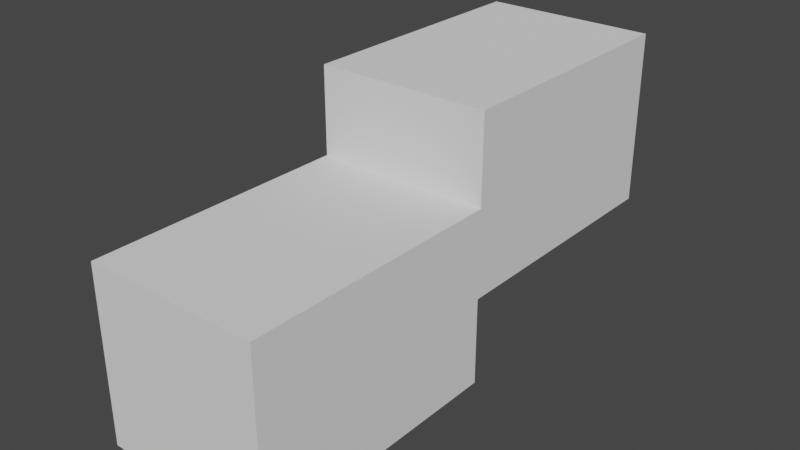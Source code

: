 # Source: stage2.blend  (saved by Blender 3.3.6; exported with 4.5.12 LTS)
import bpy
from mathutils import Matrix  # noqa: F401  (used for matrix-valued properties, if any)

bpy.ops.wm.read_factory_settings(use_empty=True)
scene = bpy.context.scene
scene.name = 'Scene'

# ---- collections
col_collection = bpy.data.collections.new('Collection'); scene.collection.children.link(col_collection)

# ---- world
world_world = bpy.data.worlds.new('World'); scene.world = world_world
world_world.use_nodes = True; world_world.node_tree.nodes.clear()
_N = world_world.node_tree.nodes; _L = world_world.node_tree.links
n0 = _N.new('ShaderNodeOutputWorld'); n0.name = 'World Output'; n0.location = (300, 300)
n1 = _N.new('ShaderNodeBackground'); n1.name = 'Background'; n1.location = (10, 300)
n1.inputs[0].default_value = (0.05088, 0.05088, 0.05088, 1.0)
_L.new(n1.outputs[0], n0.inputs[0])
n0.is_active_output = True
world_world.color = (0.05088, 0.05088, 0.05088)
world_world.use_sun_shadow = False
world_world.sun_shadow_jitter_overblur = 0.0

# ---- meshes
me_x = bpy.data.meshes.new('立方体')
me_x.from_pydata([(-0.5, -0.5, -0.5), (-0.5027, -0.5, 0.5), (-0.5, 0.5, -0.5), (-0.5, 0.5, 0.5), (0.5, -0.5, -0.5), (0.5, -0.5, 0.5), (0.5, 0.5, -0.5), (0.5, 0.5, 0.5), (-0.5, -1.5, -1.0), (-0.5, -1.5, 0.0), (-0.5, -0.5, -1.0), (-0.5014, -0.5, -2.98e-08), (0.5, -1.5, -1.0), (0.5, -1.5, 0.0), (0.5, -0.5, -1.0), (0.5, -0.5, 0.0), (-0.5, -1.5, -0.5), (0.5, -1.5, -0.5), (-0.5, 0.5, 0.0), (0.5, 0.5, 0.0)], [], [(11, 1, 3, 18), (18, 3, 7, 19), (19, 7, 5, 15), (2, 6, 4, 0), (7, 3, 1, 5), (16, 9, 11, 0), (4, 15, 13, 17), (17, 13, 9, 16), (10, 14, 12, 8), (15, 11, 9, 13), (5, 1, 11, 15), (0, 4, 14, 10), (12, 17, 16, 8), (14, 4, 17, 12), (8, 16, 0, 10), (6, 19, 15, 4), (2, 18, 19, 6), (0, 11, 18, 2)])
_uv = me_x.uv_layers.new(name='UVマップ')
_uv.uv.foreach_set('vector', [0.2497, 0.2497, 0.3746, 0.2497, 0.3746, 0.4995, 0.2497, 0.4995, 0.999, 0.375, 0.999, 0.4998, 0.7492, 0.4998, 0.7492, 0.375, 0.4995, 0.4995, 0.3746, 0.4995, 0.3746, 0.2497, 0.4995, 0.2497, 0.7492, 0.4998, 0.999, 0.4998, 0.999, 0.7496, 0.7492, 0.7496, 0.0, 0.7499, 0.0, 0.5002, 0.2497, 0.4995, 0.2497, 0.7499, 0.1249, 0.0, 0.2497, 0.0, 0.2497, 0.2497, 0.1249, 0.2497, 0.6244, 0.2497, 0.4995, 0.2497, 0.4995, 0.0, 0.6244, 0.0, 0.4995, 0.6247, 0.4995, 0.7496, 0.2497, 0.7496, 0.2497, 0.6247, 0.7492, 0.4998, 0.7492, 0.7496, 0.4995, 0.7496, 0.4995, 0.4998, 0.7492, 0.2501, 0.7492, 0.0, 0.999, 0.0003383, 0.999, 0.2501, 0.3746, 0.7496, 0.3746, 1.0, 0.2497, 0.9997, 0.2497, 0.7496, 0.6244, 0.4995, 0.6244, 0.2497, 0.7492, 0.2497, 0.7492, 0.4995, 0.4995, 0.4998, 0.4995, 0.6247, 0.2497, 0.6247, 0.2497, 0.4998, 0.7492, 0.2497, 0.6244, 0.2497, 0.6244, 0.0, 0.7492, 0.0, 0.0, 0.0, 0.1249, 0.0, 0.1249, 0.2497, 1.192e-07, 0.2497, 0.6244, 0.4995, 0.4995, 0.4995, 0.4995, 0.2497, 0.6244, 0.2497, 0.999, 0.2501, 0.999, 0.375, 0.7492, 0.375, 0.7492, 0.2501, 0.1249, 0.2497, 0.2497, 0.2497, 0.2497, 0.4995, 0.1249, 0.4995])
me_x.update()

# ---- objects
ob_0 = bpy.data.objects.new('0', me_x)

# ---- transforms, parenting, visibility, modifiers, constraints
ob_0.location = (0.0, 15.0, -5.0)
ob_0.scale = (10.0, 15.0, 10.0)

# ---- collection membership
col_collection.objects.link(ob_0)

# ---- scene / render settings (as saved in the file)
scene.frame_start = 1; scene.frame_end = 250; scene.frame_set(167)
scene.render.engine = 'BLENDER_EEVEE_NEXT'
scene.cycles.sampling_pattern = 'TABULATED_SOBOL'
scene.cycles.use_light_tree = False
scene.view_settings.view_transform = 'Filmic'
bpy.context.view_layer.update()

# ---- added for rendering (the .blend has no active camera and no usable light): camera, sun
cam_auto = bpy.data.cameras.new('AutoCamera')
cam_auto.lens = 50.0
cam_auto.sensor_width = 36.0
cam_auto.clip_end = 1000.0
ob_auto_camera = bpy.data.objects.new('AutoCamera', cam_auto)
scene.collection.objects.link(ob_auto_camera)
ob_auto_camera.location = (32.3765, -31.368, 18.412)
ob_auto_camera.rotation_euler = (1.09748, -7.21219e-08, 0.694738)
scene.camera = ob_auto_camera
light_auto_sun = bpy.data.lights.new('AutoSun', 'SUN')
light_auto_sun.energy = 3.0
light_auto_sun.angle = 0.0523599
ob_auto_sun = bpy.data.objects.new('AutoSun', light_auto_sun)
scene.collection.objects.link(ob_auto_sun)
ob_auto_sun.rotation_euler = (0.872665, 0.174533, 0.523599)
bpy.context.view_layer.update()
